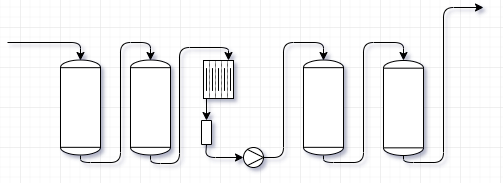

The diagram above was exported from draw.io. Its source (the exported page's mxGraphModel, read from the mxfile embedded in the PNG):
<mxGraphModel dx="772" dy="449" grid="1" gridSize="10" guides="1" tooltips="1" connect="1" arrows="1" fold="1" page="1" pageScale="1" pageWidth="827" pageHeight="1169" math="0" shadow="0">
  <root>
    <mxCell id="0" />
    <mxCell id="1" parent="0" />
    <mxCell id="2" value="" style="shape=mxgraph.pid.vessels.tank;html=1;pointerEvents=1;align=center;verticalLabelPosition=bottom;verticalAlign=top;dashed=0;" vertex="1" parent="1">
      <mxGeometry x="117" y="72.5" width="40" height="95" as="geometry" />
    </mxCell>
    <mxCell id="3" value="" style="shape=mxgraph.pid.vessels.tank;html=1;pointerEvents=1;align=center;verticalLabelPosition=bottom;verticalAlign=top;dashed=0;" vertex="1" parent="1">
      <mxGeometry x="187" y="72.5" width="40" height="95" as="geometry" />
    </mxCell>
    <mxCell id="4" value="" style="endArrow=classic;html=1;edgeStyle=orthogonalEdgeStyle;entryX=0.5;entryY=0;entryDx=0;entryDy=0;entryPerimeter=0;" edge="1" target="2" parent="1">
      <mxGeometry width="50" height="50" relative="1" as="geometry">
        <mxPoint x="64" y="55" as="sourcePoint" />
        <mxPoint x="137" y="69" as="targetPoint" />
        <Array as="points">
          <mxPoint x="64" y="55" />
          <mxPoint x="137" y="55" />
        </Array>
      </mxGeometry>
    </mxCell>
    <mxCell id="5" value="" style="edgeStyle=segmentEdgeStyle;endArrow=classic;html=1;exitX=0.5;exitY=1;exitDx=0;exitDy=0;exitPerimeter=0;entryX=0.5;entryY=0;entryDx=0;entryDy=0;entryPerimeter=0;" edge="1" source="2" target="3" parent="1">
      <mxGeometry width="50" height="50" relative="1" as="geometry">
        <mxPoint x="137" y="205" as="sourcePoint" />
        <mxPoint x="217" y="45" as="targetPoint" />
        <Array as="points">
          <mxPoint x="137" y="175" />
          <mxPoint x="177" y="175" />
          <mxPoint x="177" y="55" />
          <mxPoint x="207" y="55" />
        </Array>
      </mxGeometry>
    </mxCell>
    <mxCell id="6" value="" style="shape=mxgraph.pid.vessels.tank;html=1;pointerEvents=1;align=center;verticalLabelPosition=bottom;verticalAlign=top;dashed=0;" vertex="1" parent="1">
      <mxGeometry x="360" y="72.5" width="40" height="95" as="geometry" />
    </mxCell>
    <mxCell id="7" value="" style="shape=mxgraph.pid.vessels.tank;html=1;pointerEvents=1;align=center;verticalLabelPosition=bottom;verticalAlign=top;dashed=0;" vertex="1" parent="1">
      <mxGeometry x="440" y="73" width="40" height="95" as="geometry" />
    </mxCell>
    <mxCell id="8" value="" style="endArrow=classic;html=1;edgeStyle=orthogonalEdgeStyle;entryX=0.5;entryY=0;entryDx=0;entryDy=0;entryPerimeter=0;exitX=0;exitY=0.5;exitDx=0;exitDy=0;exitPerimeter=0;" edge="1" source="14" target="6" parent="1">
      <mxGeometry width="50" height="50" relative="1" as="geometry">
        <mxPoint x="370" y="55" as="sourcePoint" />
        <mxPoint x="443" y="69" as="targetPoint" />
        <Array as="points">
          <mxPoint x="340" y="170" />
          <mxPoint x="340" y="55" />
          <mxPoint x="380" y="55" />
        </Array>
      </mxGeometry>
    </mxCell>
    <mxCell id="9" value="" style="edgeStyle=segmentEdgeStyle;endArrow=classic;html=1;exitX=0.5;exitY=1;exitDx=0;exitDy=0;exitPerimeter=0;entryX=0.5;entryY=0;entryDx=0;entryDy=0;entryPerimeter=0;" edge="1" source="6" target="7" parent="1">
      <mxGeometry width="50" height="50" relative="1" as="geometry">
        <mxPoint x="443" y="205" as="sourcePoint" />
        <mxPoint x="523" y="45" as="targetPoint" />
        <Array as="points">
          <mxPoint x="380" y="175" />
          <mxPoint x="420" y="175" />
          <mxPoint x="420" y="55" />
          <mxPoint x="460" y="55" />
        </Array>
      </mxGeometry>
    </mxCell>
    <mxCell id="10" value="" style="verticalLabelPosition=bottom;align=center;dashed=0;html=1;verticalAlign=top;shape=mxgraph.pid.filters.press_filter;rotation=0;" vertex="1" parent="1">
      <mxGeometry x="260" y="73" width="30" height="38" as="geometry" />
    </mxCell>
    <mxCell id="11" value="" style="verticalLabelPosition=bottom;align=center;dashed=0;html=1;verticalAlign=top;shape=mxgraph.pid.filters.liquid_Filter_(bag,_candle,_cartridge);rotation=90;" vertex="1" parent="1">
      <mxGeometry x="251" y="140" width="24" height="10" as="geometry" />
    </mxCell>
    <mxCell id="12" value="" style="edgeStyle=segmentEdgeStyle;endArrow=classic;html=1;exitX=0.5;exitY=1;exitDx=0;exitDy=0;exitPerimeter=0;entryX=0.817;entryY=0;entryDx=0;entryDy=0;entryPerimeter=0;" edge="1" source="3" target="10" parent="1">
      <mxGeometry width="50" height="50" relative="1" as="geometry">
        <mxPoint x="207" y="175.5" as="sourcePoint" />
        <mxPoint x="277" y="80.5" as="targetPoint" />
        <Array as="points">
          <mxPoint x="207" y="176" />
          <mxPoint x="236" y="176" />
          <mxPoint x="236" y="60" />
          <mxPoint x="285" y="60" />
        </Array>
      </mxGeometry>
    </mxCell>
    <mxCell id="13" value="" style="endArrow=classic;html=1;exitX=0.1;exitY=0.99;exitDx=0;exitDy=0;exitPerimeter=0;entryX=0;entryY=0.5;entryDx=0;entryDy=0;" edge="1" source="10" target="11" parent="1">
      <mxGeometry width="50" height="50" relative="1" as="geometry">
        <mxPoint x="290" y="167.5" as="sourcePoint" />
        <mxPoint x="340" y="117.5" as="targetPoint" />
      </mxGeometry>
    </mxCell>
    <mxCell id="14" value="" style="verticalLabelPosition=bottom;align=center;dashed=0;html=1;verticalAlign=top;shape=mxgraph.pid.piping.cone_strainer;rotation=180;" vertex="1" parent="1">
      <mxGeometry x="300" y="160" width="20" height="20" as="geometry" />
    </mxCell>
    <mxCell id="15" value="" style="endArrow=classic;html=1;entryX=1;entryY=0.5;entryDx=0;entryDy=0;entryPerimeter=0;exitX=1;exitY=0.5;exitDx=0;exitDy=0;" edge="1" source="11" target="14" parent="1">
      <mxGeometry width="50" height="50" relative="1" as="geometry">
        <mxPoint x="250" y="217.5" as="sourcePoint" />
        <mxPoint x="300" y="167.5" as="targetPoint" />
        <Array as="points">
          <mxPoint x="262" y="170" />
        </Array>
      </mxGeometry>
    </mxCell>
    <mxCell id="16" value="" style="edgeStyle=segmentEdgeStyle;endArrow=classic;html=1;exitX=0.5;exitY=1;exitDx=0;exitDy=0;exitPerimeter=0;" edge="1" source="7" parent="1">
      <mxGeometry width="50" height="50" relative="1" as="geometry">
        <mxPoint x="460" y="173.5" as="sourcePoint" />
        <mxPoint x="540" y="20" as="targetPoint" />
        <Array as="points">
          <mxPoint x="460" y="175" />
          <mxPoint x="500" y="175" />
          <mxPoint x="500" y="20" />
        </Array>
      </mxGeometry>
    </mxCell>
  </root>
</mxGraphModel>